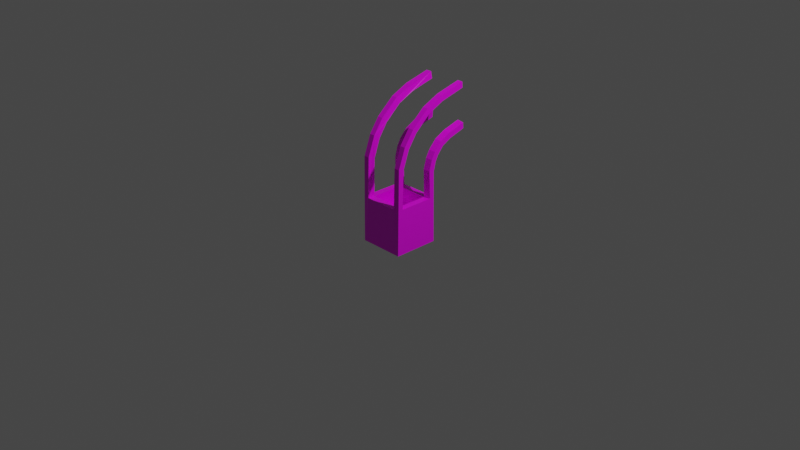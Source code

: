 # Source: cratewires.blend  (saved by Blender 2.92.15; exported with 4.5.12 LTS)
import bpy
from mathutils import Matrix  # noqa: F401  (used for matrix-valued properties, if any)

bpy.ops.wm.read_factory_settings(use_empty=True)
scene = bpy.context.scene
scene.name = 'Scene'

# ---- collections
col_collection = bpy.data.collections.new('Collection'); scene.collection.children.link(col_collection)

# ---- images (referenced by path relative to the original .blend; pixels are not part of the script)
import os
ASSET_DIR = os.environ.get("B2B_ASSET_DIR", "")  # directory of the original .blend (textures are referenced by path, not embedded)
HERE = os.path.dirname(os.path.abspath(__file__))  # packed textures are extracted next to this script under _unpacked/

def load_image(name, relpath, width, height, colorspace="sRGB"):
    """Load a texture the original file referenced (path relative to the .blend, or extracted next to this script)."""
    p = next((c for c in (os.path.join(HERE, relpath), os.path.join(ASSET_DIR, relpath)) if relpath and os.path.exists(c)), "")
    if p:
        img = bpy.data.images.load(p, check_existing=True)
        img.name = name
    else:  # same state as the original file: an image datablock whose file is absent (Cycles renders it pink)
        img = bpy.data.images.new(name, width, height)
        img.source = "FILE"
        img.filepath = "//" + (relpath or name)
    img.colorspace_settings.name = colorspace
    return img
img_wood_jpg = load_image('wood.jpg', 'textures/wood.jpg', 1024, 1024, 'sRGB')

# ---- materials (node trees are filled in below, after node groups)
mat_material = bpy.data.materials.new('Material')
mat_material.alpha_threshold = 0.0
mat_material.use_transparent_shadow = False
mat_material.line_color = (0.0, 0.0, 0.0, 1.0)

# ---- material node trees
mat_material.use_nodes = True; mat_material.node_tree.nodes.clear()
_N = mat_material.node_tree.nodes; _L = mat_material.node_tree.links
n0 = _N.new('ShaderNodeOutputMaterial'); n0.name = 'Material Output'; n0.location = (300, 300)
n1 = _N.new('ShaderNodeBsdfPrincipled'); n1.name = 'Principled BSDF'; n1.location = (10, 300)
n1.distribution = 'GGX'
n1.subsurface_method = 'BURLEY'
n1.inputs[2].default_value = 0.4
n1.inputs[3].default_value = 1.45
n1.inputs[27].default_value = (0.0, 0.0, 0.0, 1.0)
n1.inputs[28].default_value = 1.0
n2 = _N.new('ShaderNodeTexImage'); n2.name = 'Image Texture'; n2.location = (-598, 291)
n2.image = img_wood_jpg
_L.new(n1.outputs[0], n0.inputs[0])
_L.new(n2.outputs[0], n1.inputs[0])
n0.is_active_output = True

# ---- world
world_world = bpy.data.worlds.new('World'); scene.world = world_world
world_world.use_nodes = True; world_world.node_tree.nodes.clear()
_N = world_world.node_tree.nodes; _L = world_world.node_tree.links
n0 = _N.new('ShaderNodeOutputWorld'); n0.name = 'World Output'; n0.location = (300, 300)
n1 = _N.new('ShaderNodeBackground'); n1.name = 'Background'; n1.location = (10, 300)
n1.inputs[0].default_value = (0.05088, 0.05088, 0.05088, 1.0)
_L.new(n1.outputs[0], n0.inputs[0])
n0.is_active_output = True
world_world.color = (0.05088, 0.05088, 0.05088)
world_world.use_sun_shadow = False
world_world.sun_shadow_jitter_overblur = 0.0

# ---- cameras
cam_camera = bpy.data.cameras.new('Camera')
cam_camera.clip_end = 100.0
cam_camera.ortho_scale = 7.314

# ---- lights
light_light = bpy.data.lights.new('Light', 'POINT')
light_light.transmission_factor = 0.0
light_light.energy = 1000.0
light_light.shadow_soft_size = 0.1
light_light.shadow_maximum_resolution = 0.006
light_light.use_absolute_resolution = True

# ---- meshes
me_cube = bpy.data.meshes.new('Cube')
me_cube.from_pydata([(1.0, 1.0, -1.0), (1.0, -1.0, -1.0), (-1.0, 1.0, -1.0), (-1.0, -1.0, -1.0), (-0.75, -1.0, 1.0), (1.0, -0.75, 1.0), (-1.0, 0.75, 1.0), (0.75, 1.0, 1.0), (-0.7082, -0.6733, 2.657), (-0.7082, 0.6733, 2.218), (0.75, -1.0, 1.0), (1.0, 0.75, 1.0), (-1.0, -0.75, 1.0), (-0.75, 1.0, 1.0), (0.7082, 0.6733, 2.218), (0.7082, -0.6733, 2.657), (-0.75, 0.9508, 2.127), (-1.0, -0.7131, 2.67), (1.0, 0.7131, 2.205), (0.75, -0.9508, 2.747), (0.75, 0.9508, 2.127), (-1.0, 0.7131, 2.205), (1.0, -0.7131, 2.67), (-0.75, -0.9508, 2.747), (-1.0, -0.9508, 2.747), (-1.0, 0.9508, 2.127), (0.7082, -0.7082, 1.0), (0.7082, 0.7082, 1.0), (-0.7082, 0.7082, 1.0), (1.0, -0.9508, 2.747), (1.0, 0.9508, 2.127), (-0.7082, -0.7082, 1.0), (0.7082, -0.7082, 0.1771), (0.7082, 0.7082, 0.1771), (-0.7082, 0.7082, 0.1771), (-0.7082, -0.7082, 0.1771), (-0.7082, -0.3931, 3.444), (-0.7082, 0.8015, 2.683), (0.7082, 0.8015, 2.683), (0.7082, -0.3931, 3.444), (-0.75, 1.048, 2.526), (-1.0, -0.4283, 3.467), (1.0, 0.8368, 2.661), (0.75, -0.6392, 3.601), (0.75, 1.048, 2.526), (-1.0, 0.8368, 2.661), (1.0, -0.4283, 3.467), (-0.75, -0.6392, 3.601), (-1.0, -0.6392, 3.601), (-1.0, 1.048, 2.526), (1.0, -0.6392, 3.601), (1.0, 1.048, 2.526), (-0.7082, -0.005615, 4.013), (-0.7082, 0.9701, 2.987), (0.7082, 0.9701, 2.987), (0.7082, -0.005615, 4.013), (-0.75, 1.171, 2.775), (-1.0, -0.03444, 4.044), (1.0, 0.9989, 2.957), (0.75, -0.2067, 4.225), (0.75, 1.171, 2.775), (-1.0, 0.9989, 2.957), (1.0, -0.03444, 4.044), (-0.75, -0.2067, 4.225), (-1.0, -0.2067, 4.225), (-1.0, 1.171, 2.775), (1.0, -0.2067, 4.225), (1.0, 1.171, 2.775), (-0.7082, 0.6907, 4.63), (-0.7082, 1.31, 3.356), (0.7082, 1.31, 3.356), (0.7082, 0.6907, 4.63), (-0.75, 1.438, 3.093), (-1.0, 0.6724, 4.667), (1.0, 1.328, 3.318), (0.75, 0.5631, 4.892), (0.75, 1.438, 3.093), (-1.0, 1.328, 3.318), (1.0, 0.6724, 4.667), (-0.75, 0.5631, 4.892), (-1.0, 0.5631, 4.892), (-1.0, 1.438, 3.093), (1.0, 0.5631, 4.892), (1.0, 1.438, 3.093), (-0.7082, 1.411, 4.966), (-0.7082, 1.782, 3.599), (0.7082, 1.782, 3.599), (0.7082, 1.411, 4.966), (-0.75, 1.858, 3.317), (-1.0, 1.4, 5.006), (1.0, 1.793, 3.559), (0.75, 1.335, 5.248), (0.75, 1.858, 3.317), (-1.0, 1.793, 3.559), (1.0, 1.4, 5.006), (-0.75, 1.335, 5.248), (-1.0, 1.335, 5.248), (-1.0, 1.858, 3.317), (1.0, 1.335, 5.248), (1.0, 1.858, 3.317), (-0.7082, 2.493, 5.244), (-0.7082, 2.579, 3.83), (0.7082, 2.579, 3.83), (0.7082, 2.493, 5.244), (-0.75, 2.597, 3.539), (-1.0, 2.49, 5.286), (1.0, 2.582, 3.789), (0.75, 2.475, 5.535), (0.75, 2.597, 3.539), (-1.0, 2.582, 3.789), (1.0, 2.49, 5.286), (-0.75, 2.475, 5.535), (-1.0, 2.475, 5.535), (-1.0, 2.597, 3.539), (1.0, 2.475, 5.535), (1.0, 2.597, 3.539)], [], [(27, 11, 18, 14), (8, 36, 47, 23, 4, 31), (38, 54, 70, 76, 60, 44, 20, 7, 27, 14), (5, 26, 15, 22), (26, 31, 4, 10), (19, 43, 39, 15, 26, 10), (93, 109, 113, 97, 81, 65, 49, 25, 2, 3, 24, 48, 64, 80, 96, 112, 105, 89, 73, 57, 41, 17, 12, 6, 21, 45, 61, 77), (19, 29, 50, 43), (8, 17, 41, 36), (27, 28, 34, 33), (59, 75, 91, 107, 103, 87, 71, 55, 39, 43), (94, 110, 114, 98, 82, 66, 50, 29, 1, 0, 30, 51, 67, 83, 99, 115, 106, 90, 74, 58, 42, 18, 11, 5, 22, 46, 62, 78), (35, 32, 33, 34), (7, 13, 28, 27), (26, 32, 35, 31), (26, 27, 33, 32), (28, 31, 35, 34), (1, 3, 2, 0), (6, 12, 31, 28), (25, 16, 13, 7, 20, 30, 0, 2), (6, 28, 9, 21), (31, 12, 17, 8), (24, 3, 1, 29, 19, 10, 4, 23), (40, 49, 65, 56), (48, 47, 63, 64), (36, 41, 57, 52), (21, 9, 37, 45), (30, 20, 44, 51), (22, 15, 39, 46), (24, 23, 47, 48), (16, 25, 49, 40), (14, 18, 42, 38), (62, 55, 71, 78), (67, 60, 76, 83), (45, 37, 53, 61), (27, 26, 5, 11), (43, 50, 66, 59), (38, 42, 58, 54), (51, 44, 60, 67), (46, 39, 55, 62), (70, 74, 90, 86), (75, 82, 98, 91), (52, 57, 73, 68), (64, 63, 79, 80), (56, 65, 81, 72), (61, 53, 69, 77), (52, 68, 84, 100, 111, 95, 79, 63, 47, 36), (59, 66, 82, 75), (54, 58, 74, 70), (40, 56, 72, 69, 53, 37, 9, 28, 13, 16), (88, 97, 113, 104), (96, 95, 111, 112), (84, 89, 105, 100), (83, 76, 92, 99), (88, 104, 101, 85, 69, 72), (78, 71, 87, 94), (86, 102, 108, 92, 76, 70), (68, 73, 89, 84), (80, 79, 95, 96), (72, 81, 97, 88), (77, 69, 85, 93), (104, 113, 109, 101), (115, 108, 102, 106), (110, 103, 107, 114), (100, 105, 112, 111), (93, 85, 101, 109), (91, 98, 114, 107), (86, 90, 106, 102), (99, 92, 108, 115), (94, 87, 103, 110)])
_uv = me_cube.uv_layers.new(name='UVMap')
_uv.uv.foreach_set('vector', [0.6562, 0.5312, 0.625, 0.5312, 0.625, 0.5312, 0.6562, 0.5312, 0.8438, 0.7188, 0.8438, 0.7188, 0.8438, 0.75, 0.8438, 0.75, 0.8438, 0.75, 0.8438, 0.7188, 0.6562, 0.5312, 0.6562, 0.5312, 0.6562, 0.5312, 0.6562, 0.5, 0.6562, 0.5, 0.6562, 0.5, 0.6562, 0.5, 0.6562, 0.5, 0.6562, 0.5312, 0.6562, 0.5312, 0.625, 0.7188, 0.6562, 0.7188, 0.6562, 0.7188, 0.625, 0.7188, 0.6562, 0.7188, 0.8438, 0.7188, 0.8438, 0.75, 0.6562, 0.75, 0.6562, 0.75, 0.6562, 0.75, 0.6562, 0.7188, 0.6562, 0.7188, 0.6562, 0.7188, 0.6562, 0.75, 0.625, 0.2188, 0.625, 0.2188, 0.625, 0.25, 0.625, 0.25, 0.625, 0.25, 0.625, 0.25, 0.625, 0.25, 0.625, 0.25, 0.375, 0.25, 0.375, 0.0, 0.625, 0.0, 0.625, 0.0, 0.625, 0.0, 0.625, 0.0, 0.625, 0.0, 0.625, 0.0, 0.625, 0.03125, 0.625, 0.03125, 0.625, 0.03125, 0.625, 0.03125, 0.625, 0.03125, 0.625, 0.03125, 0.625, 0.03125, 0.625, 0.2188, 0.625, 0.2188, 0.625, 0.2188, 0.625, 0.2188, 0.625, 0.2188, 0.625, 0.7812, 0.625, 0.75, 0.625, 0.75, 0.625, 0.7812, 0.8438, 0.7188, 0.875, 0.7188, 0.875, 0.7188, 0.8438, 0.7188, 0.6562, 0.5312, 0.8438, 0.5312, 0.8438, 0.5312, 0.6562, 0.5312, 0.6562, 0.75, 0.6562, 0.75, 0.6562, 0.75, 0.6562, 0.75, 0.6562, 0.7188, 0.6562, 0.7188, 0.6562, 0.7188, 0.6562, 0.7188, 0.6562, 0.7188, 0.6562, 0.75, 0.625, 0.7188, 0.625, 0.7188, 0.625, 0.75, 0.625, 0.75, 0.625, 0.75, 0.625, 0.75, 0.625, 0.75, 0.625, 0.75, 0.375, 0.75, 0.375, 0.5, 0.625, 0.5, 0.625, 0.5, 0.625, 0.5, 0.625, 0.5, 0.625, 0.5, 0.625, 0.5, 0.625, 0.5312, 0.625, 0.5312, 0.625, 0.5312, 0.625, 0.5312, 0.625, 0.5312, 0.625, 0.5312, 0.625, 0.5312, 0.625, 0.7188, 0.625, 0.7188, 0.625, 0.7188, 0.625, 0.7188, 0.625, 0.7188, 0.8438, 0.7188, 0.6562, 0.7188, 0.6562, 0.5312, 0.8438, 0.5312, 0.6562, 0.5, 0.8438, 0.5, 0.8438, 0.5312, 0.6562, 0.5312, 0.6562, 0.7188, 0.6562, 0.7188, 0.8438, 0.7188, 0.8438, 0.7188, 0.6562, 0.7188, 0.6562, 0.5312, 0.6562, 0.5312, 0.6562, 0.7188, 0.8438, 0.5312, 0.8438, 0.7188, 0.8438, 0.7188, 0.8438, 0.5312, 0.375, 0.75, 0.125, 0.75, 0.125, 0.5, 0.375, 0.5, 0.875, 0.5312, 0.875, 0.7188, 0.8438, 0.7188, 0.8438, 0.5312, 0.625, 0.25, 0.625, 0.2812, 0.625, 0.2812, 0.625, 0.4688, 0.625, 0.4688, 0.625, 0.5, 0.375, 0.5, 0.375, 0.25, 0.875, 0.5312, 0.8438, 0.5312, 0.8438, 0.5312, 0.875, 0.5312, 0.8438, 0.7188, 0.875, 0.7188, 0.875, 0.7188, 0.8438, 0.7188, 0.625, 1.0, 0.375, 1.0, 0.375, 0.75, 0.625, 0.75, 0.625, 0.7812, 0.625, 0.7812, 0.625, 0.9688, 0.625, 0.9688, 0.625, 0.2812, 0.625, 0.25, 0.625, 0.25, 0.625, 0.2812, 0.625, 1.0, 0.625, 0.9688, 0.625, 0.9688, 0.625, 1.0, 0.8438, 0.7188, 0.875, 0.7188, 0.875, 0.7188, 0.8438, 0.7188, 0.875, 0.5312, 0.8438, 0.5312, 0.8438, 0.5312, 0.875, 0.5312, 0.625, 0.5, 0.625, 0.4688, 0.625, 0.4688, 0.625, 0.5, 0.625, 0.7188, 0.6562, 0.7188, 0.6562, 0.7188, 0.625, 0.7188, 0.625, 1.0, 0.625, 0.9688, 0.625, 0.9688, 0.625, 1.0, 0.625, 0.2812, 0.625, 0.25, 0.625, 0.25, 0.625, 0.2812, 0.6562, 0.5312, 0.625, 0.5312, 0.625, 0.5312, 0.6562, 0.5312, 0.625, 0.7188, 0.6562, 0.7188, 0.6562, 0.7188, 0.625, 0.7188, 0.625, 0.5, 0.625, 0.4688, 0.625, 0.4688, 0.625, 0.5, 0.875, 0.5312, 0.8438, 0.5312, 0.8438, 0.5312, 0.875, 0.5312, 0.6562, 0.5312, 0.6562, 0.7188, 0.625, 0.7188, 0.625, 0.5312, 0.625, 0.7812, 0.625, 0.75, 0.625, 0.75, 0.625, 0.7812, 0.6562, 0.5312, 0.625, 0.5312, 0.625, 0.5312, 0.6562, 0.5312, 0.625, 0.5, 0.625, 0.4688, 0.625, 0.4688, 0.625, 0.5, 0.625, 0.7188, 0.6562, 0.7188, 0.6562, 0.7188, 0.625, 0.7188, 0.6562, 0.5312, 0.625, 0.5312, 0.625, 0.5312, 0.6562, 0.5312, 0.625, 0.7812, 0.625, 0.75, 0.625, 0.75, 0.625, 0.7812, 0.8438, 0.7188, 0.875, 0.7188, 0.875, 0.7188, 0.8438, 0.7188, 0.625, 1.0, 0.625, 0.9688, 0.625, 0.9688, 0.625, 1.0, 0.625, 0.2812, 0.625, 0.25, 0.625, 0.25, 0.625, 0.2812, 0.875, 0.5312, 0.8438, 0.5312, 0.8438, 0.5312, 0.875, 0.5312, 0.8438, 0.7188, 0.8438, 0.7188, 0.8438, 0.7188, 0.8438, 0.7188, 0.8438, 0.75, 0.8438, 0.75, 0.8438, 0.75, 0.8438, 0.75, 0.8438, 0.75, 0.8438, 0.7188, 0.625, 0.7812, 0.625, 0.75, 0.625, 0.75, 0.625, 0.7812, 0.6562, 0.5312, 0.625, 0.5312, 0.625, 0.5312, 0.6562, 0.5312, 0.8438, 0.5, 0.8438, 0.5, 0.8438, 0.5, 0.8438, 0.5312, 0.8438, 0.5312, 0.8438, 0.5312, 0.8438, 0.5312, 0.8438, 0.5312, 0.8438, 0.5, 0.8438, 0.5, 0.625, 0.2812, 0.625, 0.25, 0.625, 0.25, 0.625, 0.2812, 0.625, 1.0, 0.625, 0.9688, 0.625, 0.9688, 0.625, 1.0, 0.8438, 0.7188, 0.875, 0.7188, 0.875, 0.7188, 0.8438, 0.7188, 0.625, 0.5, 0.625, 0.4688, 0.625, 0.4688, 0.625, 0.5, 0.8438, 0.5, 0.8438, 0.5, 0.8438, 0.5312, 0.8438, 0.5312, 0.8438, 0.5312, 0.8438, 0.5, 0.625, 0.7188, 0.6562, 0.7188, 0.6562, 0.7188, 0.625, 0.7188, 0.6562, 0.5312, 0.6562, 0.5312, 0.6562, 0.5, 0.6562, 0.5, 0.6562, 0.5, 0.6562, 0.5312, 0.8438, 0.7188, 0.875, 0.7188, 0.875, 0.7188, 0.8438, 0.7188, 0.625, 1.0, 0.625, 0.9688, 0.625, 0.9688, 0.625, 1.0, 0.625, 0.2812, 0.625, 0.25, 0.625, 0.25, 0.625, 0.2812, 0.875, 0.5312, 0.8438, 0.5312, 0.8438, 0.5312, 0.875, 0.5312, 0.8438, 0.5, 0.875, 0.5, 0.875, 0.5312, 0.8438, 0.5312, 0.625, 0.5, 0.6562, 0.5, 0.6562, 0.5312, 0.625, 0.5312, 0.625, 0.7188, 0.6562, 0.7188, 0.6562, 0.75, 0.625, 0.75, 0.8438, 0.7188, 0.875, 0.7188, 0.875, 0.75, 0.8438, 0.75, 0.875, 0.5312, 0.8438, 0.5312, 0.8438, 0.5312, 0.875, 0.5312, 0.625, 0.7812, 0.625, 0.75, 0.625, 0.75, 0.625, 0.7812, 0.6562, 0.5312, 0.625, 0.5312, 0.625, 0.5312, 0.6562, 0.5312, 0.625, 0.5, 0.625, 0.4688, 0.625, 0.4688, 0.625, 0.5, 0.625, 0.7188, 0.6562, 0.7188, 0.6562, 0.7188, 0.625, 0.7188])
me_cube.materials.append(mat_material)
me_cube.use_remesh_preserve_volume = False
me_cube.use_remesh_preserve_attributes = False
me_cube.use_mirror_vertex_groups = False
me_cube.update()

# ---- objects
ob_cube = bpy.data.objects.new('Cube', me_cube)
ob_light = bpy.data.objects.new('Light', light_light)
ob_camera = bpy.data.objects.new('Camera', cam_camera)

# ---- transforms, parenting, visibility, modifiers, constraints
ob_cube.location = (0.0, 0.0, 0.0)
ob_cube.scale = (0.2483, 0.2483, 0.2483)
ob_cube.lock_rotations_4d = False
ob_cube.empty_display_type = 'ARROWS'
ob_cube.lineart.crease_threshold = 0.0
ob_light.location = (4.076, 1.005, 5.904)
ob_light.rotation_euler = (0.6503, 0.05522, 1.866)
ob_light.lock_rotations_4d = False
ob_light.empty_display_type = 'ARROWS'
ob_light.color = (0.0, 0.0, 0.0, 0.0)
ob_light.lineart.crease_threshold = 0.0
ob_camera.location = (7.359, -6.926, 4.958)
ob_camera.rotation_euler = (1.109, 0.0, 0.8149)
ob_camera.lock_rotations_4d = False
ob_camera.empty_display_type = 'ARROWS'
ob_camera.color = (0.0, 0.0, 0.0, 0.0)
ob_camera.display_type = 'WIRE'
ob_camera.lineart.crease_threshold = 0.0

# ---- collection membership
col_collection.objects.link(ob_cube)
col_collection.objects.link(ob_light)
col_collection.objects.link(ob_camera)

# ---- scene / render settings (as saved in the file)
scene.camera = ob_camera
scene.frame_start = 1; scene.frame_end = 250; scene.frame_set(1)
scene.render.engine = 'BLENDER_EEVEE_NEXT'
scene.cycles.use_denoising = False
scene.cycles.samples = 128
scene.cycles.sampling_pattern = 'TABULATED_SOBOL'
scene.cycles.use_adaptive_sampling = False
scene.cycles.use_light_tree = False
scene.view_settings.view_transform = 'Filmic'
bpy.context.view_layer.update()
